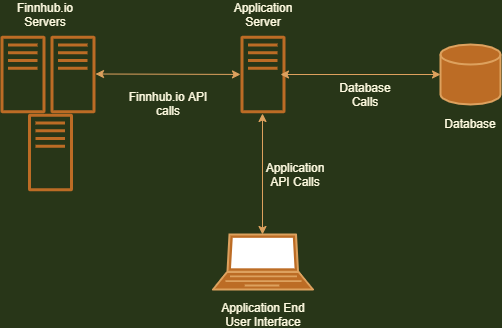

The diagram above was exported from draw.io. Its source (the exported page's mxGraphModel, read from the mxfile embedded in the PNG):
<mxGraphModel dx="868" dy="450" grid="1" gridSize="10" guides="1" tooltips="1" connect="1" arrows="1" fold="1" page="1" pageScale="1" pageWidth="850" pageHeight="1100" background="#283618" math="0" shadow="0">
  <root>
    <mxCell id="0" />
    <mxCell id="1" parent="0" />
    <mxCell id="g7sadUZ0-NZxKM1NzS0j-1" value="" style="strokeWidth=2;html=1;shape=mxgraph.flowchart.database;whiteSpace=wrap;fillColor=#BC6C25;strokeColor=#DDA15E;fontColor=#FEFAE0;" vertex="1" parent="1">
      <mxGeometry x="550" y="80" width="60" height="60" as="geometry" />
    </mxCell>
    <mxCell id="g7sadUZ0-NZxKM1NzS0j-2" value="" style="outlineConnect=0;fontColor=#FEFAE0;fillColor=#BC6C25;strokeColor=none;dashed=0;verticalLabelPosition=bottom;verticalAlign=top;align=center;html=1;fontSize=12;fontStyle=0;aspect=fixed;pointerEvents=1;shape=mxgraph.aws4.traditional_server;" vertex="1" parent="1">
      <mxGeometry x="350" y="71" width="45" height="78" as="geometry" />
    </mxCell>
    <mxCell id="g7sadUZ0-NZxKM1NzS0j-3" value="" style="fontColor=#FEFAE0;verticalAlign=top;verticalLabelPosition=bottom;labelPosition=center;align=center;html=1;outlineConnect=0;fillColor=#BC6C25;strokeColor=#DDA15E;gradientDirection=north;strokeWidth=2;shape=mxgraph.networks.laptop;" vertex="1" parent="1">
      <mxGeometry x="322.5" y="270" width="100" height="55" as="geometry" />
    </mxCell>
    <mxCell id="g7sadUZ0-NZxKM1NzS0j-4" value="" style="outlineConnect=0;fontColor=#FEFAE0;fillColor=#BC6C25;strokeColor=none;dashed=0;verticalLabelPosition=bottom;verticalAlign=top;align=center;html=1;fontSize=12;fontStyle=0;aspect=fixed;pointerEvents=1;shape=mxgraph.aws4.traditional_server;" vertex="1" parent="1">
      <mxGeometry x="160" y="71" width="45" height="78" as="geometry" />
    </mxCell>
    <mxCell id="g7sadUZ0-NZxKM1NzS0j-5" value="" style="endArrow=classic;startArrow=classic;html=1;labelBackgroundColor=#283618;strokeColor=#DDA15E;fontColor=#FEFAE0;" edge="1" parent="1">
      <mxGeometry width="50" height="50" relative="1" as="geometry">
        <mxPoint x="372" y="270" as="sourcePoint" />
        <mxPoint x="372" y="149" as="targetPoint" />
      </mxGeometry>
    </mxCell>
    <mxCell id="g7sadUZ0-NZxKM1NzS0j-6" value="" style="endArrow=classic;startArrow=classic;html=1;labelBackgroundColor=#283618;strokeColor=#DDA15E;fontColor=#FEFAE0;" edge="1" parent="1" target="g7sadUZ0-NZxKM1NzS0j-2">
      <mxGeometry width="50" height="50" relative="1" as="geometry">
        <mxPoint x="205" y="109.5" as="sourcePoint" />
        <mxPoint x="340" y="109.5" as="targetPoint" />
      </mxGeometry>
    </mxCell>
    <mxCell id="g7sadUZ0-NZxKM1NzS0j-7" value="" style="endArrow=classic;startArrow=classic;html=1;entryX=0;entryY=0.5;entryDx=0;entryDy=0;entryPerimeter=0;exitX=0.889;exitY=0.5;exitDx=0;exitDy=0;exitPerimeter=0;labelBackgroundColor=#283618;strokeColor=#DDA15E;fontColor=#FEFAE0;" edge="1" parent="1" source="g7sadUZ0-NZxKM1NzS0j-2" target="g7sadUZ0-NZxKM1NzS0j-1">
      <mxGeometry width="50" height="50" relative="1" as="geometry">
        <mxPoint x="400" y="110" as="sourcePoint" />
        <mxPoint x="450" y="60" as="targetPoint" />
      </mxGeometry>
    </mxCell>
    <mxCell id="g7sadUZ0-NZxKM1NzS0j-8" value="Database" style="text;html=1;strokeColor=none;fillColor=none;align=center;verticalAlign=middle;whiteSpace=wrap;rounded=0;fontColor=#FEFAE0;" vertex="1" parent="1">
      <mxGeometry x="550" y="149" width="60" height="20" as="geometry" />
    </mxCell>
    <mxCell id="g7sadUZ0-NZxKM1NzS0j-9" value="Application Server" style="text;html=1;strokeColor=none;fillColor=none;align=center;verticalAlign=middle;whiteSpace=wrap;rounded=0;fontColor=#FEFAE0;" vertex="1" parent="1">
      <mxGeometry x="332.5" y="40" width="80" height="20" as="geometry" />
    </mxCell>
    <mxCell id="g7sadUZ0-NZxKM1NzS0j-10" value="Finnhub.io Servers" style="text;html=1;strokeColor=none;fillColor=none;align=center;verticalAlign=middle;whiteSpace=wrap;rounded=0;fontColor=#FEFAE0;" vertex="1" parent="1">
      <mxGeometry x="110" y="40" width="90" height="20" as="geometry" />
    </mxCell>
    <mxCell id="g7sadUZ0-NZxKM1NzS0j-11" value="" style="outlineConnect=0;fontColor=#FEFAE0;fillColor=#BC6C25;strokeColor=none;dashed=0;verticalLabelPosition=bottom;verticalAlign=top;align=center;html=1;fontSize=12;fontStyle=0;aspect=fixed;pointerEvents=1;shape=mxgraph.aws4.traditional_server;" vertex="1" parent="1">
      <mxGeometry x="110" y="71" width="45" height="78" as="geometry" />
    </mxCell>
    <mxCell id="g7sadUZ0-NZxKM1NzS0j-12" value="" style="outlineConnect=0;fontColor=#FEFAE0;fillColor=#BC6C25;strokeColor=none;dashed=0;verticalLabelPosition=bottom;verticalAlign=top;align=center;html=1;fontSize=12;fontStyle=0;aspect=fixed;pointerEvents=1;shape=mxgraph.aws4.traditional_server;" vertex="1" parent="1">
      <mxGeometry x="137.5" y="149" width="45" height="78" as="geometry" />
    </mxCell>
    <mxCell id="g7sadUZ0-NZxKM1NzS0j-13" value="Application End User Interface" style="text;html=1;strokeColor=none;fillColor=none;align=center;verticalAlign=middle;whiteSpace=wrap;rounded=0;fontColor=#FEFAE0;" vertex="1" parent="1">
      <mxGeometry x="327.5" y="340" width="90" height="20" as="geometry" />
    </mxCell>
    <mxCell id="g7sadUZ0-NZxKM1NzS0j-14" value="Finnhub.io API calls" style="text;html=1;strokeColor=none;fillColor=none;align=center;verticalAlign=middle;whiteSpace=wrap;rounded=0;fontColor=#FEFAE0;" vertex="1" parent="1">
      <mxGeometry x="232.5" y="129" width="90" height="20" as="geometry" />
    </mxCell>
    <mxCell id="g7sadUZ0-NZxKM1NzS0j-15" value="Database Calls" style="text;html=1;strokeColor=none;fillColor=none;align=center;verticalAlign=middle;whiteSpace=wrap;rounded=0;fontColor=#FEFAE0;" vertex="1" parent="1">
      <mxGeometry x="450" y="120" width="50" height="20" as="geometry" />
    </mxCell>
    <mxCell id="g7sadUZ0-NZxKM1NzS0j-16" value="Application API Calls" style="text;html=1;strokeColor=none;fillColor=none;align=center;verticalAlign=middle;whiteSpace=wrap;rounded=0;fontColor=#FEFAE0;" vertex="1" parent="1">
      <mxGeometry x="380" y="200" width="50" height="20" as="geometry" />
    </mxCell>
  </root>
</mxGraphModel>